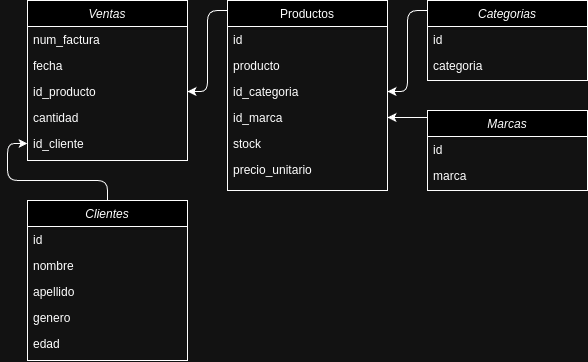

The diagram above was exported from draw.io. Its source (the exported page's mxGraphModel, read from the mxfile embedded in the PNG):
<mxGraphModel dx="943" dy="524" grid="1" gridSize="10" guides="1" tooltips="1" connect="1" arrows="1" fold="1" page="1" pageScale="1" pageWidth="827" pageHeight="1169" math="0" shadow="0">
  <root>
    <mxCell id="WIyWlLk6GJQsqaUBKTNV-0" />
    <mxCell id="WIyWlLk6GJQsqaUBKTNV-1" parent="WIyWlLk6GJQsqaUBKTNV-0" />
    <mxCell id="zkfFHV4jXpPFQw0GAbJ--0" value="Ventas" style="swimlane;fontStyle=2;align=center;verticalAlign=top;childLayout=stackLayout;horizontal=1;startSize=26;horizontalStack=0;resizeParent=1;resizeLast=0;collapsible=1;marginBottom=0;rounded=0;shadow=0;strokeWidth=1;" parent="WIyWlLk6GJQsqaUBKTNV-1" vertex="1">
      <mxGeometry x="180" y="110" width="160" height="160" as="geometry">
        <mxRectangle x="230" y="140" width="160" height="26" as="alternateBounds" />
      </mxGeometry>
    </mxCell>
    <mxCell id="zkfFHV4jXpPFQw0GAbJ--1" value="num_factura" style="text;align=left;verticalAlign=top;spacingLeft=4;spacingRight=4;overflow=hidden;rotatable=0;points=[[0,0.5],[1,0.5]];portConstraint=eastwest;" parent="zkfFHV4jXpPFQw0GAbJ--0" vertex="1">
      <mxGeometry y="26" width="160" height="26" as="geometry" />
    </mxCell>
    <mxCell id="zkfFHV4jXpPFQw0GAbJ--2" value="fecha" style="text;align=left;verticalAlign=top;spacingLeft=4;spacingRight=4;overflow=hidden;rotatable=0;points=[[0,0.5],[1,0.5]];portConstraint=eastwest;rounded=0;shadow=0;html=0;" parent="zkfFHV4jXpPFQw0GAbJ--0" vertex="1">
      <mxGeometry y="52" width="160" height="26" as="geometry" />
    </mxCell>
    <mxCell id="zkfFHV4jXpPFQw0GAbJ--3" value="id_producto" style="text;align=left;verticalAlign=top;spacingLeft=4;spacingRight=4;overflow=hidden;rotatable=0;points=[[0,0.5],[1,0.5]];portConstraint=eastwest;rounded=0;shadow=0;html=0;" parent="zkfFHV4jXpPFQw0GAbJ--0" vertex="1">
      <mxGeometry y="78" width="160" height="26" as="geometry" />
    </mxCell>
    <mxCell id="zkfFHV4jXpPFQw0GAbJ--5" value="cantidad" style="text;align=left;verticalAlign=top;spacingLeft=4;spacingRight=4;overflow=hidden;rotatable=0;points=[[0,0.5],[1,0.5]];portConstraint=eastwest;" parent="zkfFHV4jXpPFQw0GAbJ--0" vertex="1">
      <mxGeometry y="104" width="160" height="26" as="geometry" />
    </mxCell>
    <mxCell id="ko8nJ6kFb9t9hNUi0suK-0" value="id_cliente" style="text;align=left;verticalAlign=top;spacingLeft=4;spacingRight=4;overflow=hidden;rotatable=0;points=[[0,0.5],[1,0.5]];portConstraint=eastwest;" vertex="1" parent="zkfFHV4jXpPFQw0GAbJ--0">
      <mxGeometry y="130" width="160" height="26" as="geometry" />
    </mxCell>
    <mxCell id="ko8nJ6kFb9t9hNUi0suK-26" style="edgeStyle=orthogonalEdgeStyle;rounded=1;orthogonalLoop=1;jettySize=auto;html=1;curved=0;" edge="1" parent="WIyWlLk6GJQsqaUBKTNV-1" source="zkfFHV4jXpPFQw0GAbJ--17" target="zkfFHV4jXpPFQw0GAbJ--3">
      <mxGeometry relative="1" as="geometry">
        <Array as="points">
          <mxPoint x="360" y="120" />
          <mxPoint x="360" y="201" />
        </Array>
      </mxGeometry>
    </mxCell>
    <mxCell id="zkfFHV4jXpPFQw0GAbJ--17" value="Productos" style="swimlane;fontStyle=0;align=center;verticalAlign=top;childLayout=stackLayout;horizontal=1;startSize=26;horizontalStack=0;resizeParent=1;resizeLast=0;collapsible=1;marginBottom=0;rounded=0;shadow=0;strokeWidth=1;" parent="WIyWlLk6GJQsqaUBKTNV-1" vertex="1">
      <mxGeometry x="380" y="110" width="160" height="190" as="geometry">
        <mxRectangle x="550" y="140" width="160" height="26" as="alternateBounds" />
      </mxGeometry>
    </mxCell>
    <mxCell id="zkfFHV4jXpPFQw0GAbJ--18" value="id" style="text;align=left;verticalAlign=top;spacingLeft=4;spacingRight=4;overflow=hidden;rotatable=0;points=[[0,0.5],[1,0.5]];portConstraint=eastwest;" parent="zkfFHV4jXpPFQw0GAbJ--17" vertex="1">
      <mxGeometry y="26" width="160" height="26" as="geometry" />
    </mxCell>
    <mxCell id="zkfFHV4jXpPFQw0GAbJ--19" value="producto" style="text;align=left;verticalAlign=top;spacingLeft=4;spacingRight=4;overflow=hidden;rotatable=0;points=[[0,0.5],[1,0.5]];portConstraint=eastwest;rounded=0;shadow=0;html=0;" parent="zkfFHV4jXpPFQw0GAbJ--17" vertex="1">
      <mxGeometry y="52" width="160" height="26" as="geometry" />
    </mxCell>
    <mxCell id="zkfFHV4jXpPFQw0GAbJ--20" value="id_categoria" style="text;align=left;verticalAlign=top;spacingLeft=4;spacingRight=4;overflow=hidden;rotatable=0;points=[[0,0.5],[1,0.5]];portConstraint=eastwest;rounded=0;shadow=0;html=0;" parent="zkfFHV4jXpPFQw0GAbJ--17" vertex="1">
      <mxGeometry y="78" width="160" height="26" as="geometry" />
    </mxCell>
    <mxCell id="zkfFHV4jXpPFQw0GAbJ--21" value="id_marca" style="text;align=left;verticalAlign=top;spacingLeft=4;spacingRight=4;overflow=hidden;rotatable=0;points=[[0,0.5],[1,0.5]];portConstraint=eastwest;rounded=0;shadow=0;html=0;" parent="zkfFHV4jXpPFQw0GAbJ--17" vertex="1">
      <mxGeometry y="104" width="160" height="26" as="geometry" />
    </mxCell>
    <mxCell id="zkfFHV4jXpPFQw0GAbJ--22" value="stock" style="text;align=left;verticalAlign=top;spacingLeft=4;spacingRight=4;overflow=hidden;rotatable=0;points=[[0,0.5],[1,0.5]];portConstraint=eastwest;rounded=0;shadow=0;html=0;" parent="zkfFHV4jXpPFQw0GAbJ--17" vertex="1">
      <mxGeometry y="130" width="160" height="26" as="geometry" />
    </mxCell>
    <mxCell id="zkfFHV4jXpPFQw0GAbJ--24" value="precio_unitario" style="text;align=left;verticalAlign=top;spacingLeft=4;spacingRight=4;overflow=hidden;rotatable=0;points=[[0,0.5],[1,0.5]];portConstraint=eastwest;" parent="zkfFHV4jXpPFQw0GAbJ--17" vertex="1">
      <mxGeometry y="156" width="160" height="26" as="geometry" />
    </mxCell>
    <mxCell id="ko8nJ6kFb9t9hNUi0suK-22" style="edgeStyle=orthogonalEdgeStyle;rounded=1;orthogonalLoop=1;jettySize=auto;html=1;entryX=0;entryY=0.5;entryDx=0;entryDy=0;curved=0;" edge="1" parent="WIyWlLk6GJQsqaUBKTNV-1" source="ko8nJ6kFb9t9hNUi0suK-4" target="ko8nJ6kFb9t9hNUi0suK-0">
      <mxGeometry relative="1" as="geometry">
        <Array as="points">
          <mxPoint x="260" y="290" />
          <mxPoint x="160" y="290" />
          <mxPoint x="160" y="253" />
        </Array>
      </mxGeometry>
    </mxCell>
    <mxCell id="ko8nJ6kFb9t9hNUi0suK-4" value="Clientes" style="swimlane;fontStyle=2;align=center;verticalAlign=top;childLayout=stackLayout;horizontal=1;startSize=26;horizontalStack=0;resizeParent=1;resizeLast=0;collapsible=1;marginBottom=0;rounded=0;shadow=0;strokeWidth=1;" vertex="1" parent="WIyWlLk6GJQsqaUBKTNV-1">
      <mxGeometry x="180" y="310" width="160" height="160" as="geometry">
        <mxRectangle x="230" y="140" width="160" height="26" as="alternateBounds" />
      </mxGeometry>
    </mxCell>
    <mxCell id="ko8nJ6kFb9t9hNUi0suK-5" value="id" style="text;align=left;verticalAlign=top;spacingLeft=4;spacingRight=4;overflow=hidden;rotatable=0;points=[[0,0.5],[1,0.5]];portConstraint=eastwest;" vertex="1" parent="ko8nJ6kFb9t9hNUi0suK-4">
      <mxGeometry y="26" width="160" height="26" as="geometry" />
    </mxCell>
    <mxCell id="ko8nJ6kFb9t9hNUi0suK-6" value="nombre" style="text;align=left;verticalAlign=top;spacingLeft=4;spacingRight=4;overflow=hidden;rotatable=0;points=[[0,0.5],[1,0.5]];portConstraint=eastwest;rounded=0;shadow=0;html=0;" vertex="1" parent="ko8nJ6kFb9t9hNUi0suK-4">
      <mxGeometry y="52" width="160" height="26" as="geometry" />
    </mxCell>
    <mxCell id="ko8nJ6kFb9t9hNUi0suK-7" value="apellido" style="text;align=left;verticalAlign=top;spacingLeft=4;spacingRight=4;overflow=hidden;rotatable=0;points=[[0,0.5],[1,0.5]];portConstraint=eastwest;rounded=0;shadow=0;html=0;" vertex="1" parent="ko8nJ6kFb9t9hNUi0suK-4">
      <mxGeometry y="78" width="160" height="26" as="geometry" />
    </mxCell>
    <mxCell id="ko8nJ6kFb9t9hNUi0suK-8" value="genero" style="text;align=left;verticalAlign=top;spacingLeft=4;spacingRight=4;overflow=hidden;rotatable=0;points=[[0,0.5],[1,0.5]];portConstraint=eastwest;" vertex="1" parent="ko8nJ6kFb9t9hNUi0suK-4">
      <mxGeometry y="104" width="160" height="26" as="geometry" />
    </mxCell>
    <mxCell id="ko8nJ6kFb9t9hNUi0suK-9" value="edad" style="text;align=left;verticalAlign=top;spacingLeft=4;spacingRight=4;overflow=hidden;rotatable=0;points=[[0,0.5],[1,0.5]];portConstraint=eastwest;" vertex="1" parent="ko8nJ6kFb9t9hNUi0suK-4">
      <mxGeometry y="130" width="160" height="26" as="geometry" />
    </mxCell>
    <mxCell id="ko8nJ6kFb9t9hNUi0suK-24" style="edgeStyle=orthogonalEdgeStyle;rounded=1;orthogonalLoop=1;jettySize=auto;html=1;entryX=1;entryY=0.5;entryDx=0;entryDy=0;curved=0;" edge="1" parent="WIyWlLk6GJQsqaUBKTNV-1" source="ko8nJ6kFb9t9hNUi0suK-10" target="zkfFHV4jXpPFQw0GAbJ--20">
      <mxGeometry relative="1" as="geometry">
        <Array as="points">
          <mxPoint x="560" y="120" />
          <mxPoint x="560" y="201" />
        </Array>
      </mxGeometry>
    </mxCell>
    <mxCell id="ko8nJ6kFb9t9hNUi0suK-10" value="Categorias" style="swimlane;fontStyle=2;align=center;verticalAlign=top;childLayout=stackLayout;horizontal=1;startSize=26;horizontalStack=0;resizeParent=1;resizeLast=0;collapsible=1;marginBottom=0;rounded=0;shadow=0;strokeWidth=1;" vertex="1" parent="WIyWlLk6GJQsqaUBKTNV-1">
      <mxGeometry x="580" y="110" width="160" height="80" as="geometry">
        <mxRectangle x="230" y="140" width="160" height="26" as="alternateBounds" />
      </mxGeometry>
    </mxCell>
    <mxCell id="ko8nJ6kFb9t9hNUi0suK-11" value="id" style="text;align=left;verticalAlign=top;spacingLeft=4;spacingRight=4;overflow=hidden;rotatable=0;points=[[0,0.5],[1,0.5]];portConstraint=eastwest;" vertex="1" parent="ko8nJ6kFb9t9hNUi0suK-10">
      <mxGeometry y="26" width="160" height="26" as="geometry" />
    </mxCell>
    <mxCell id="ko8nJ6kFb9t9hNUi0suK-12" value="categoria" style="text;align=left;verticalAlign=top;spacingLeft=4;spacingRight=4;overflow=hidden;rotatable=0;points=[[0,0.5],[1,0.5]];portConstraint=eastwest;rounded=0;shadow=0;html=0;" vertex="1" parent="ko8nJ6kFb9t9hNUi0suK-10">
      <mxGeometry y="52" width="160" height="26" as="geometry" />
    </mxCell>
    <mxCell id="ko8nJ6kFb9t9hNUi0suK-25" style="edgeStyle=orthogonalEdgeStyle;rounded=1;orthogonalLoop=1;jettySize=auto;html=1;entryX=1;entryY=0.5;entryDx=0;entryDy=0;curved=0;" edge="1" parent="WIyWlLk6GJQsqaUBKTNV-1" source="ko8nJ6kFb9t9hNUi0suK-16" target="zkfFHV4jXpPFQw0GAbJ--21">
      <mxGeometry relative="1" as="geometry">
        <Array as="points">
          <mxPoint x="600" y="227" />
          <mxPoint x="600" y="227" />
        </Array>
      </mxGeometry>
    </mxCell>
    <mxCell id="ko8nJ6kFb9t9hNUi0suK-16" value="Marcas" style="swimlane;fontStyle=2;align=center;verticalAlign=top;childLayout=stackLayout;horizontal=1;startSize=26;horizontalStack=0;resizeParent=1;resizeLast=0;collapsible=1;marginBottom=0;rounded=0;shadow=0;strokeWidth=1;" vertex="1" parent="WIyWlLk6GJQsqaUBKTNV-1">
      <mxGeometry x="580" y="220" width="160" height="80" as="geometry">
        <mxRectangle x="230" y="140" width="160" height="26" as="alternateBounds" />
      </mxGeometry>
    </mxCell>
    <mxCell id="ko8nJ6kFb9t9hNUi0suK-17" value="id" style="text;align=left;verticalAlign=top;spacingLeft=4;spacingRight=4;overflow=hidden;rotatable=0;points=[[0,0.5],[1,0.5]];portConstraint=eastwest;" vertex="1" parent="ko8nJ6kFb9t9hNUi0suK-16">
      <mxGeometry y="26" width="160" height="26" as="geometry" />
    </mxCell>
    <mxCell id="ko8nJ6kFb9t9hNUi0suK-18" value="marca" style="text;align=left;verticalAlign=top;spacingLeft=4;spacingRight=4;overflow=hidden;rotatable=0;points=[[0,0.5],[1,0.5]];portConstraint=eastwest;rounded=0;shadow=0;html=0;" vertex="1" parent="ko8nJ6kFb9t9hNUi0suK-16">
      <mxGeometry y="52" width="160" height="26" as="geometry" />
    </mxCell>
  </root>
</mxGraphModel>